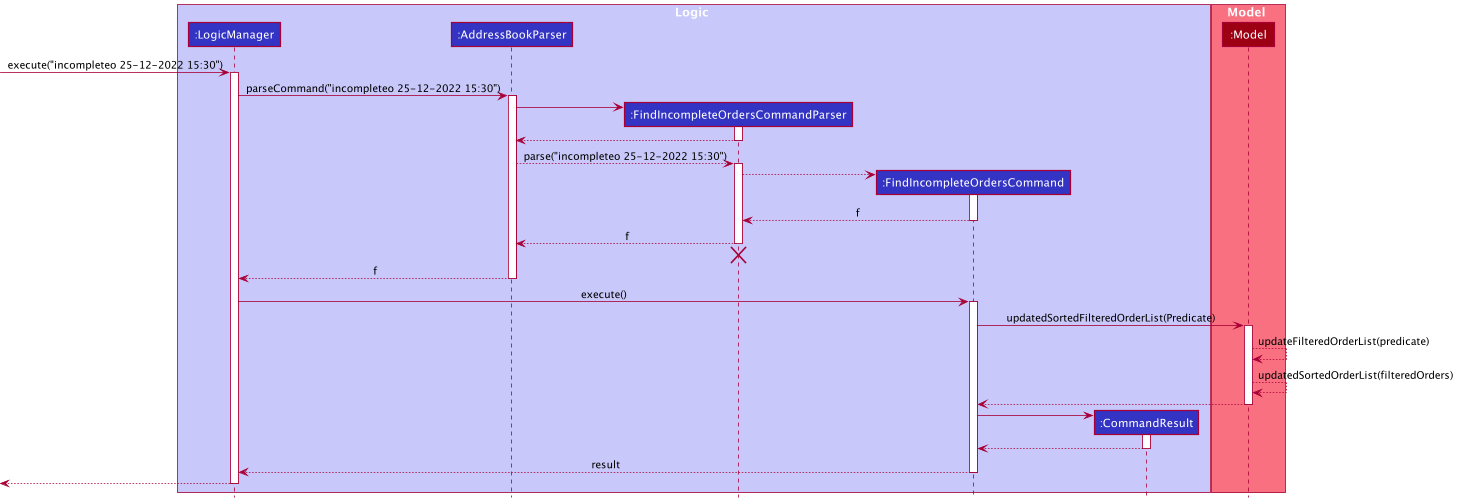

The diagram above was rendered by PlantUML. Its source (embedded in the PNG):
@startuml
!include style.puml

box Logic LOGIC_COLOR_T1
participant ":LogicManager" as LogicManager LOGIC_COLOR
participant ":AddressBookParser" as AddressBookParser LOGIC_COLOR
participant ":FindIncompleteOrdersCommandParser" as FindIncompleteOrdersCommandParser LOGIC_COLOR
participant ":FindIncompleteOrdersCommand" as FindIncompleteOrdersCommand LOGIC_COLOR
participant ":CommandResult" as CommandResult LOGIC_COLOR
end box

box Model MODEL_COLOR_T1
participant ":Model" as Model MODEL_COLOR
end box

[-> LogicManager : execute("incompleteo 25-12-2022 15:30")
activate LogicManager

LogicManager -> AddressBookParser : parseCommand("incompleteo 25-12-2022 15:30")
activate AddressBookParser

create FindIncompleteOrdersCommandParser
AddressBookParser -> FindIncompleteOrdersCommandParser
activate FindIncompleteOrdersCommandParser

FindIncompleteOrdersCommandParser --> AddressBookParser
deactivate FindIncompleteOrdersCommandParser

AddressBookParser --> FindIncompleteOrdersCommandParser : parse("incompleteo 25-12-2022 15:30")


activate FindIncompleteOrdersCommandParser
create FindIncompleteOrdersCommand
FindIncompleteOrdersCommandParser --> FindIncompleteOrdersCommand
activate FindIncompleteOrdersCommand

FindIncompleteOrdersCommand --> FindIncompleteOrdersCommandParser : f
deactivate FindIncompleteOrdersCommand

FindIncompleteOrdersCommandParser --> AddressBookParser : f
deactivate FindIncompleteOrdersCommandParser
FindIncompleteOrdersCommandParser -[hidden]-> AddressBookParser
destroy FindIncompleteOrdersCommandParser

AddressBookParser --> LogicManager : f
deactivate AddressBookParser

LogicManager -> FindIncompleteOrdersCommand : execute()
activate FindIncompleteOrdersCommand

FindIncompleteOrdersCommand -> Model : updatedSortedFilteredOrderList(Predicate)

activate Model

Model --> Model : updateFilteredOrderList(predicate)
Model --> Model : updatedSortedOrderList(filteredOrders)

Model --> FindIncompleteOrdersCommand
deactivate Model

create CommandResult
FindIncompleteOrdersCommand -> CommandResult
activate CommandResult

CommandResult --> FindIncompleteOrdersCommand
deactivate CommandResult

FindIncompleteOrdersCommand  --> LogicManager : result
deactivate FindIncompleteOrdersCommand

[<--LogicManager
deactivate LogicManager
@enduml